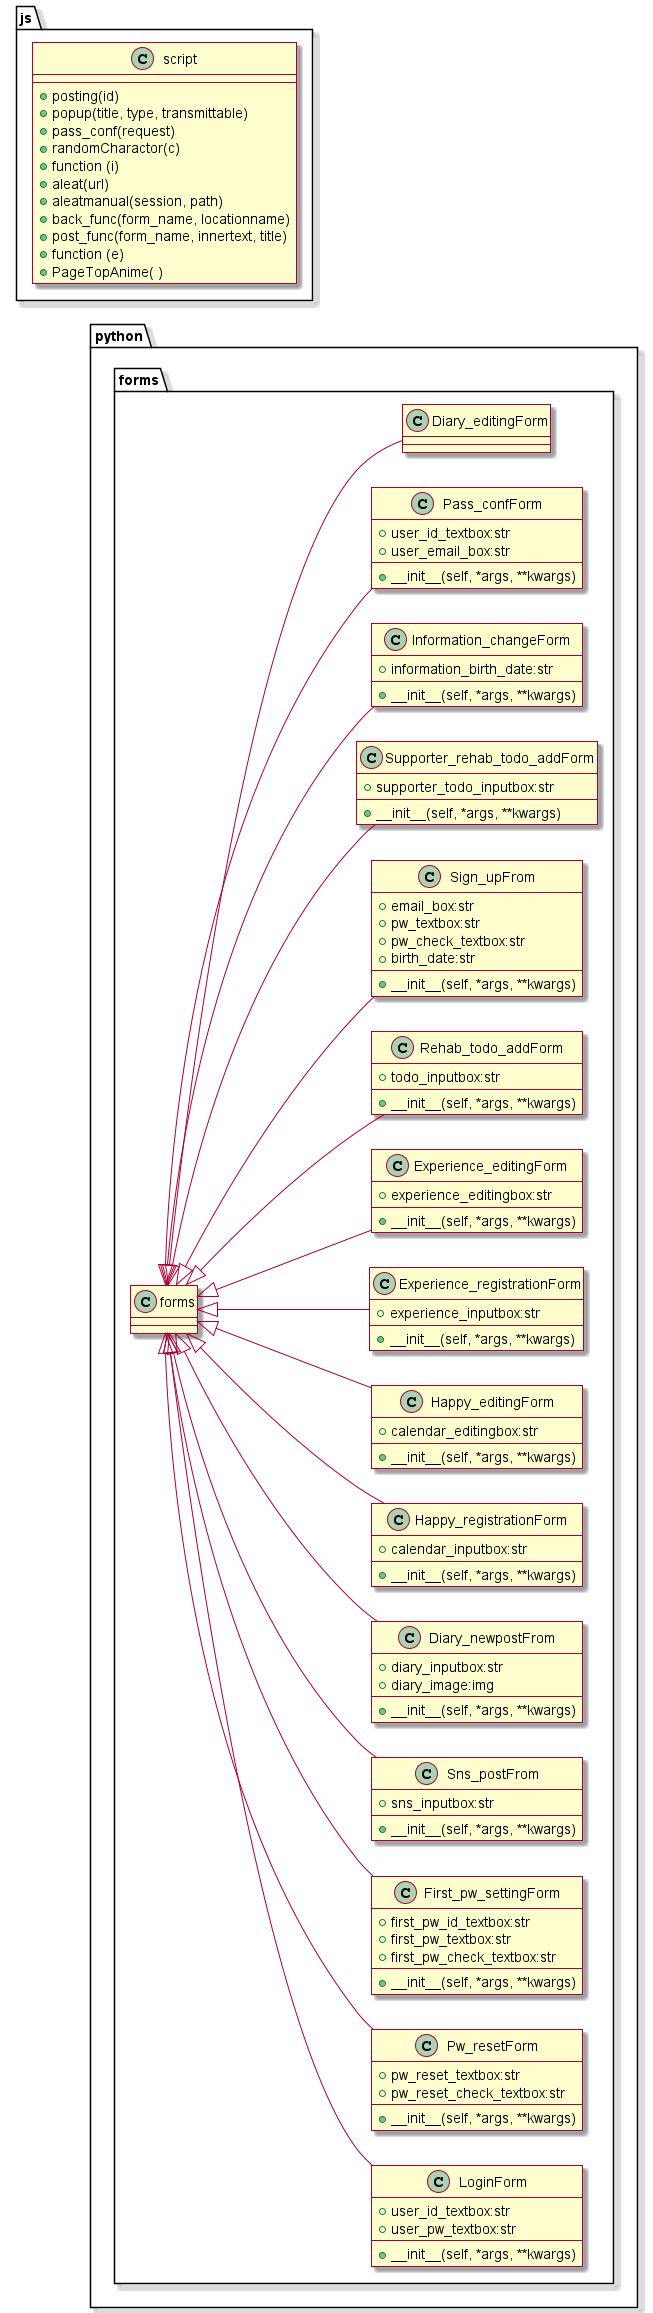

The diagram above was rendered by PlantUML. Its source (embedded in the PNG):
@startuml class2
skin rose
left to right direction
package python{

    package forms{
        class forms{
        }
        ' 共通項目
        class LoginForm{
            +user_id_textbox:str
            +user_pw_textbox:str
            +__init__(self, *args, **kwargs)
        }
        class Pw_resetForm{
            +pw_reset_textbox:str
            +pw_reset_check_textbox:str
            +__init__(self, *args, **kwargs)
        }
        '患者
        class First_pw_settingForm{
            +first_pw_id_textbox:str
            +first_pw_textbox:str
            +first_pw_check_textbox:str
            +__init__(self, *args, **kwargs)
        }
        class Sns_postFrom{
            +sns_inputbox:str
            +__init__(self, *args, **kwargs)
        }
        class Diary_newpostFrom{
            +diary_inputbox:str
            +diary_image:img
            +__init__(self, *args, **kwargs)
        }
        class Happy_registrationForm{
            +calendar_inputbox:str
            +__init__(self, *args, **kwargs)
        }
        class Happy_editingForm{
            +calendar_editingbox:str
            +__init__(self, *args, **kwargs)
        }
        class Experience_registrationForm{
            +experience_inputbox:str
            +__init__(self, *args, **kwargs)
        }
        class Experience_editingForm{
            +experience_editingbox:str
            +__init__(self, *args, **kwargs)
        }
        class Rehab_todo_addForm{
            +todo_inputbox:str
            +__init__(self, *args, **kwargs)
        }
        'サポーター
        class Sign_upFrom{
            +email_box:str
            +pw_textbox:str
            +pw_check_textbox:str
            +birth_date:str
            +__init__(self, *args, **kwargs)
        }
        class Supporter_rehab_todo_addForm{
            +supporter_todo_inputbox:str
            +__init__(self, *args, **kwargs)
        }
        class Information_changeForm{
            +information_birth_date:str
            +__init__(self, *args, **kwargs)
        }
        class Pass_confForm{
            +user_id_textbox:str
            +user_email_box:str
            +__init__(self, *args, **kwargs)
        }

        forms<|-- First_pw_settingForm
        forms<|-- Pw_resetForm
        forms<|-- LoginForm
        forms<|-- Happy_registrationForm
        forms<|-- Happy_editingForm
        forms<|-- Diary_editingForm
        forms<|-- Diary_newpostFrom
        forms<|-- Sns_postFrom
        forms<|-- Experience_editingForm
        forms<|-- Experience_registrationForm
        forms<|-- Rehab_todo_addForm
        forms<|-- Supporter_rehab_todo_addForm
        forms<|-- Information_changeForm
        forms<|-- Sign_upFrom
        forms<|-- Pass_confForm
    }
}

' JS
package js{
class script{
    +posting(id)
    +popup(title, type, transmittable)
    +pass_conf(request)
    +randomCharactor(c)
    +function (i)
    +aleat(url)
    +aleatmanual(session, path)
    +back_func(form_name, locationname)
    +post_func(form_name, innertext, title)
    +function (e)
    +PageTopAnime( )
}
}

@enduml